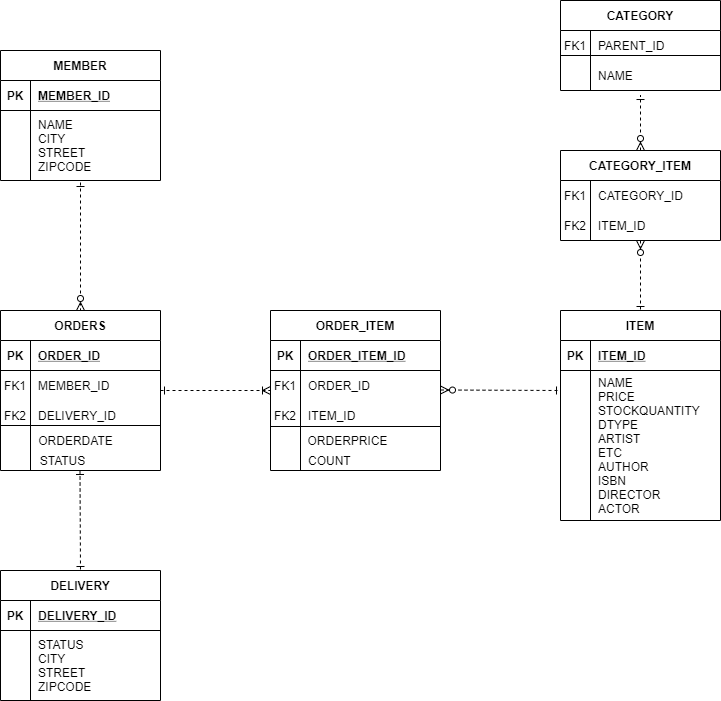

The diagram above was exported from draw.io. Its source (the exported page's mxGraphModel, read from the mxfile embedded in the PNG):
<mxGraphModel dx="1422" dy="705" grid="1" gridSize="10" guides="1" tooltips="1" connect="1" arrows="1" fold="1" page="1" pageScale="1" pageWidth="850" pageHeight="1100" math="0" shadow="0" extFonts="Permanent Marker^https://fonts.googleapis.com/css?family=Permanent+Marker">
  <root>
    <mxCell id="0" />
    <mxCell id="1" parent="0" />
    <mxCell id="C-vyLk0tnHw3VtMMgP7b-2" value="ORDERS" style="shape=table;startSize=30;container=1;collapsible=1;childLayout=tableLayout;fixedRows=1;rowLines=0;fontStyle=1;align=center;resizeLast=1;" parent="1" vertex="1">
      <mxGeometry x="40" y="380" width="160" height="160" as="geometry" />
    </mxCell>
    <mxCell id="C-vyLk0tnHw3VtMMgP7b-3" value="" style="shape=partialRectangle;collapsible=0;dropTarget=0;pointerEvents=0;fillColor=none;points=[[0,0.5],[1,0.5]];portConstraint=eastwest;top=0;left=0;right=0;bottom=1;" parent="C-vyLk0tnHw3VtMMgP7b-2" vertex="1">
      <mxGeometry y="30" width="160" height="30" as="geometry" />
    </mxCell>
    <mxCell id="C-vyLk0tnHw3VtMMgP7b-4" value="PK" style="shape=partialRectangle;overflow=hidden;connectable=0;fillColor=none;top=0;left=0;bottom=0;right=0;fontStyle=1;" parent="C-vyLk0tnHw3VtMMgP7b-3" vertex="1">
      <mxGeometry width="30" height="30" as="geometry" />
    </mxCell>
    <mxCell id="C-vyLk0tnHw3VtMMgP7b-5" value="ORDER_ID" style="shape=partialRectangle;overflow=hidden;connectable=0;fillColor=none;top=0;left=0;bottom=0;right=0;align=left;spacingLeft=6;fontStyle=5;" parent="C-vyLk0tnHw3VtMMgP7b-3" vertex="1">
      <mxGeometry x="30" width="130" height="30" as="geometry" />
    </mxCell>
    <mxCell id="C-vyLk0tnHw3VtMMgP7b-6" value="" style="shape=partialRectangle;collapsible=0;dropTarget=0;pointerEvents=0;fillColor=none;points=[[0,0.5],[1,0.5]];portConstraint=eastwest;top=0;left=0;right=0;bottom=0;" parent="C-vyLk0tnHw3VtMMgP7b-2" vertex="1">
      <mxGeometry y="60" width="160" height="30" as="geometry" />
    </mxCell>
    <mxCell id="C-vyLk0tnHw3VtMMgP7b-7" value="FK1" style="shape=partialRectangle;overflow=hidden;connectable=0;fillColor=none;top=0;left=0;bottom=0;right=0;" parent="C-vyLk0tnHw3VtMMgP7b-6" vertex="1">
      <mxGeometry width="30" height="30" as="geometry" />
    </mxCell>
    <mxCell id="C-vyLk0tnHw3VtMMgP7b-8" value="MEMBER_ID" style="shape=partialRectangle;overflow=hidden;connectable=0;fillColor=none;top=0;left=0;bottom=0;right=0;align=left;spacingLeft=6;" parent="C-vyLk0tnHw3VtMMgP7b-6" vertex="1">
      <mxGeometry x="30" width="130" height="30" as="geometry" />
    </mxCell>
    <mxCell id="C-vyLk0tnHw3VtMMgP7b-9" value="" style="shape=partialRectangle;collapsible=0;dropTarget=0;pointerEvents=0;fillColor=none;points=[[0,0.5],[1,0.5]];portConstraint=eastwest;top=0;left=0;right=0;bottom=0;" parent="C-vyLk0tnHw3VtMMgP7b-2" vertex="1">
      <mxGeometry y="90" width="160" height="30" as="geometry" />
    </mxCell>
    <mxCell id="C-vyLk0tnHw3VtMMgP7b-10" value="FK2" style="shape=partialRectangle;overflow=hidden;connectable=0;fillColor=none;top=0;left=0;bottom=0;right=0;" parent="C-vyLk0tnHw3VtMMgP7b-9" vertex="1">
      <mxGeometry width="30" height="30" as="geometry" />
    </mxCell>
    <mxCell id="C-vyLk0tnHw3VtMMgP7b-11" value="DELIVERY_ID" style="shape=partialRectangle;overflow=hidden;connectable=0;fillColor=none;top=0;left=0;bottom=0;right=0;align=left;spacingLeft=6;" parent="C-vyLk0tnHw3VtMMgP7b-9" vertex="1">
      <mxGeometry x="30" width="130" height="30" as="geometry" />
    </mxCell>
    <mxCell id="C-vyLk0tnHw3VtMMgP7b-13" value="ORDER_ITEM" style="shape=table;startSize=30;container=1;collapsible=1;childLayout=tableLayout;fixedRows=1;rowLines=0;fontStyle=1;align=center;resizeLast=1;" parent="1" vertex="1">
      <mxGeometry x="310" y="380" width="170" height="160" as="geometry" />
    </mxCell>
    <mxCell id="C-vyLk0tnHw3VtMMgP7b-14" value="" style="shape=partialRectangle;collapsible=0;dropTarget=0;pointerEvents=0;fillColor=none;points=[[0,0.5],[1,0.5]];portConstraint=eastwest;top=0;left=0;right=0;bottom=1;" parent="C-vyLk0tnHw3VtMMgP7b-13" vertex="1">
      <mxGeometry y="30" width="170" height="30" as="geometry" />
    </mxCell>
    <mxCell id="C-vyLk0tnHw3VtMMgP7b-15" value="PK" style="shape=partialRectangle;overflow=hidden;connectable=0;fillColor=none;top=0;left=0;bottom=0;right=0;fontStyle=1;" parent="C-vyLk0tnHw3VtMMgP7b-14" vertex="1">
      <mxGeometry width="30" height="30" as="geometry" />
    </mxCell>
    <mxCell id="C-vyLk0tnHw3VtMMgP7b-16" value="ORDER_ITEM_ID" style="shape=partialRectangle;overflow=hidden;connectable=0;fillColor=none;top=0;left=0;bottom=0;right=0;align=left;spacingLeft=6;fontStyle=5;" parent="C-vyLk0tnHw3VtMMgP7b-14" vertex="1">
      <mxGeometry x="30" width="140" height="30" as="geometry" />
    </mxCell>
    <mxCell id="C-vyLk0tnHw3VtMMgP7b-17" value="" style="shape=partialRectangle;collapsible=0;dropTarget=0;pointerEvents=0;fillColor=none;points=[[0,0.5],[1,0.5]];portConstraint=eastwest;top=0;left=0;right=0;bottom=0;" parent="C-vyLk0tnHw3VtMMgP7b-13" vertex="1">
      <mxGeometry y="60" width="170" height="30" as="geometry" />
    </mxCell>
    <mxCell id="C-vyLk0tnHw3VtMMgP7b-18" value="FK1" style="shape=partialRectangle;overflow=hidden;connectable=0;fillColor=none;top=0;left=0;bottom=0;right=0;" parent="C-vyLk0tnHw3VtMMgP7b-17" vertex="1">
      <mxGeometry width="30" height="30" as="geometry" />
    </mxCell>
    <mxCell id="C-vyLk0tnHw3VtMMgP7b-19" value="ORDER_ID" style="shape=partialRectangle;overflow=hidden;connectable=0;fillColor=none;top=0;left=0;bottom=0;right=0;align=left;spacingLeft=6;" parent="C-vyLk0tnHw3VtMMgP7b-17" vertex="1">
      <mxGeometry x="30" width="140" height="30" as="geometry" />
    </mxCell>
    <mxCell id="C-vyLk0tnHw3VtMMgP7b-20" value="" style="shape=partialRectangle;collapsible=0;dropTarget=0;pointerEvents=0;fillColor=none;points=[[0,0.5],[1,0.5]];portConstraint=eastwest;top=0;left=0;right=0;bottom=0;" parent="C-vyLk0tnHw3VtMMgP7b-13" vertex="1">
      <mxGeometry y="90" width="170" height="30" as="geometry" />
    </mxCell>
    <mxCell id="C-vyLk0tnHw3VtMMgP7b-21" value="" style="shape=partialRectangle;overflow=hidden;connectable=0;fillColor=none;top=0;left=0;bottom=0;right=0;" parent="C-vyLk0tnHw3VtMMgP7b-20" vertex="1">
      <mxGeometry width="30" height="30" as="geometry" />
    </mxCell>
    <mxCell id="C-vyLk0tnHw3VtMMgP7b-22" value="ITEM_ID" style="shape=partialRectangle;overflow=hidden;connectable=0;fillColor=none;top=0;left=0;bottom=0;right=0;align=left;spacingLeft=6;" parent="C-vyLk0tnHw3VtMMgP7b-20" vertex="1">
      <mxGeometry x="30" width="140" height="30" as="geometry" />
    </mxCell>
    <mxCell id="C-vyLk0tnHw3VtMMgP7b-23" value="MEMBER" style="shape=table;startSize=30;container=1;collapsible=1;childLayout=tableLayout;fixedRows=1;rowLines=0;fontStyle=1;align=center;resizeLast=1;" parent="1" vertex="1">
      <mxGeometry x="40" y="120" width="160" height="130" as="geometry" />
    </mxCell>
    <mxCell id="C-vyLk0tnHw3VtMMgP7b-24" value="" style="shape=partialRectangle;collapsible=0;dropTarget=0;pointerEvents=0;fillColor=none;points=[[0,0.5],[1,0.5]];portConstraint=eastwest;top=0;left=0;right=0;bottom=1;" parent="C-vyLk0tnHw3VtMMgP7b-23" vertex="1">
      <mxGeometry y="30" width="160" height="30" as="geometry" />
    </mxCell>
    <mxCell id="C-vyLk0tnHw3VtMMgP7b-25" value="PK" style="shape=partialRectangle;overflow=hidden;connectable=0;fillColor=none;top=0;left=0;bottom=0;right=0;fontStyle=1;" parent="C-vyLk0tnHw3VtMMgP7b-24" vertex="1">
      <mxGeometry width="30" height="30" as="geometry" />
    </mxCell>
    <mxCell id="C-vyLk0tnHw3VtMMgP7b-26" value="MEMBER_ID" style="shape=partialRectangle;overflow=hidden;connectable=0;fillColor=none;top=0;left=0;bottom=0;right=0;align=left;spacingLeft=6;fontStyle=5;" parent="C-vyLk0tnHw3VtMMgP7b-24" vertex="1">
      <mxGeometry x="30" width="130" height="30" as="geometry" />
    </mxCell>
    <mxCell id="C-vyLk0tnHw3VtMMgP7b-27" value="" style="shape=partialRectangle;collapsible=0;dropTarget=0;pointerEvents=0;fillColor=none;points=[[0,0.5],[1,0.5]];portConstraint=eastwest;top=0;left=0;right=0;bottom=0;" parent="C-vyLk0tnHw3VtMMgP7b-23" vertex="1">
      <mxGeometry y="60" width="160" height="70" as="geometry" />
    </mxCell>
    <mxCell id="C-vyLk0tnHw3VtMMgP7b-28" value="" style="shape=partialRectangle;overflow=hidden;connectable=0;fillColor=none;top=0;left=0;bottom=0;right=0;" parent="C-vyLk0tnHw3VtMMgP7b-27" vertex="1">
      <mxGeometry width="30" height="70" as="geometry" />
    </mxCell>
    <mxCell id="C-vyLk0tnHw3VtMMgP7b-29" value="NAME&#10;CITY&#10;STREET&#10;ZIPCODE" style="shape=partialRectangle;overflow=hidden;connectable=0;fillColor=none;top=0;left=0;bottom=0;right=0;align=left;spacingLeft=6;" parent="C-vyLk0tnHw3VtMMgP7b-27" vertex="1">
      <mxGeometry x="30" width="130" height="70" as="geometry" />
    </mxCell>
    <mxCell id="XTRUSsTHcvVkda3EoYzO-2" value="" style="line;strokeWidth=1;rotatable=0;dashed=0;labelPosition=right;align=left;verticalAlign=middle;spacingTop=0;spacingLeft=6;points=[];portConstraint=eastwest;" vertex="1" parent="1">
      <mxGeometry x="40" y="490" width="160" height="10" as="geometry" />
    </mxCell>
    <mxCell id="XTRUSsTHcvVkda3EoYzO-3" value="ORDERDATE" style="text;html=1;align=center;verticalAlign=middle;resizable=0;points=[];autosize=1;" vertex="1" parent="1">
      <mxGeometry x="70" y="500" width="90" height="20" as="geometry" />
    </mxCell>
    <mxCell id="XTRUSsTHcvVkda3EoYzO-4" value="STATUS" style="text;html=1;align=center;verticalAlign=middle;resizable=0;points=[];autosize=1;" vertex="1" parent="1">
      <mxGeometry x="72" y="520" width="60" height="20" as="geometry" />
    </mxCell>
    <mxCell id="XTRUSsTHcvVkda3EoYzO-5" value="" style="endArrow=ERzeroToMany;html=1;entryX=0.5;entryY=0;entryDx=0;entryDy=0;endFill=1;startArrow=ERone;startFill=0;dashed=1;" edge="1" parent="1" target="C-vyLk0tnHw3VtMMgP7b-2">
      <mxGeometry width="50" height="50" relative="1" as="geometry">
        <mxPoint x="120" y="252" as="sourcePoint" />
        <mxPoint x="450" y="340" as="targetPoint" />
      </mxGeometry>
    </mxCell>
    <mxCell id="XTRUSsTHcvVkda3EoYzO-6" value="FK2" style="shape=partialRectangle;overflow=hidden;connectable=0;fillColor=none;top=0;left=0;bottom=0;right=0;" vertex="1" parent="1">
      <mxGeometry x="310" y="470" width="30" height="30" as="geometry" />
    </mxCell>
    <mxCell id="XTRUSsTHcvVkda3EoYzO-7" value="" style="line;strokeWidth=1;rotatable=0;dashed=0;labelPosition=right;align=left;verticalAlign=middle;spacingTop=0;spacingLeft=6;points=[];portConstraint=eastwest;" vertex="1" parent="1">
      <mxGeometry x="310" y="491" width="170" height="10" as="geometry" />
    </mxCell>
    <mxCell id="XTRUSsTHcvVkda3EoYzO-8" value="ORDERPRICE" style="text;html=1;align=center;verticalAlign=middle;resizable=0;points=[];autosize=1;" vertex="1" parent="1">
      <mxGeometry x="337" y="500" width="100" height="20" as="geometry" />
    </mxCell>
    <mxCell id="XTRUSsTHcvVkda3EoYzO-9" value="COUNT" style="text;html=1;align=left;verticalAlign=middle;resizable=0;points=[];autosize=1;" vertex="1" parent="1">
      <mxGeometry x="346" y="520" width="60" height="20" as="geometry" />
    </mxCell>
    <mxCell id="XTRUSsTHcvVkda3EoYzO-10" value="DELIVERY" style="shape=table;startSize=30;container=1;collapsible=1;childLayout=tableLayout;fixedRows=1;rowLines=0;fontStyle=1;align=center;resizeLast=1;" vertex="1" parent="1">
      <mxGeometry x="40" y="640" width="160" height="130" as="geometry" />
    </mxCell>
    <mxCell id="XTRUSsTHcvVkda3EoYzO-11" value="" style="shape=partialRectangle;collapsible=0;dropTarget=0;pointerEvents=0;fillColor=none;points=[[0,0.5],[1,0.5]];portConstraint=eastwest;top=0;left=0;right=0;bottom=1;" vertex="1" parent="XTRUSsTHcvVkda3EoYzO-10">
      <mxGeometry y="30" width="160" height="30" as="geometry" />
    </mxCell>
    <mxCell id="XTRUSsTHcvVkda3EoYzO-12" value="PK" style="shape=partialRectangle;overflow=hidden;connectable=0;fillColor=none;top=0;left=0;bottom=0;right=0;fontStyle=1;" vertex="1" parent="XTRUSsTHcvVkda3EoYzO-11">
      <mxGeometry width="30" height="30" as="geometry" />
    </mxCell>
    <mxCell id="XTRUSsTHcvVkda3EoYzO-13" value="DELIVERY_ID" style="shape=partialRectangle;overflow=hidden;connectable=0;fillColor=none;top=0;left=0;bottom=0;right=0;align=left;spacingLeft=6;fontStyle=5;" vertex="1" parent="XTRUSsTHcvVkda3EoYzO-11">
      <mxGeometry x="30" width="130" height="30" as="geometry" />
    </mxCell>
    <mxCell id="XTRUSsTHcvVkda3EoYzO-14" value="" style="shape=partialRectangle;collapsible=0;dropTarget=0;pointerEvents=0;fillColor=none;points=[[0,0.5],[1,0.5]];portConstraint=eastwest;top=0;left=0;right=0;bottom=0;" vertex="1" parent="XTRUSsTHcvVkda3EoYzO-10">
      <mxGeometry y="60" width="160" height="70" as="geometry" />
    </mxCell>
    <mxCell id="XTRUSsTHcvVkda3EoYzO-15" value="" style="shape=partialRectangle;overflow=hidden;connectable=0;fillColor=none;top=0;left=0;bottom=0;right=0;" vertex="1" parent="XTRUSsTHcvVkda3EoYzO-14">
      <mxGeometry width="30" height="70" as="geometry" />
    </mxCell>
    <mxCell id="XTRUSsTHcvVkda3EoYzO-16" value="STATUS&#10;CITY&#10;STREET&#10;ZIPCODE" style="shape=partialRectangle;overflow=hidden;connectable=0;fillColor=none;top=0;left=0;bottom=0;right=0;align=left;spacingLeft=6;" vertex="1" parent="XTRUSsTHcvVkda3EoYzO-14">
      <mxGeometry x="30" width="130" height="70" as="geometry" />
    </mxCell>
    <mxCell id="XTRUSsTHcvVkda3EoYzO-20" value="" style="endArrow=ERone;html=1;endFill=0;startArrow=ERone;startFill=0;dashed=1;" edge="1" parent="1">
      <mxGeometry width="50" height="50" relative="1" as="geometry">
        <mxPoint x="119.5" y="540" as="sourcePoint" />
        <mxPoint x="120" y="640" as="targetPoint" />
      </mxGeometry>
    </mxCell>
    <mxCell id="XTRUSsTHcvVkda3EoYzO-21" value="" style="endArrow=ERoneToMany;html=1;endFill=0;startArrow=ERone;startFill=0;dashed=1;exitX=1;exitY=0.5;exitDx=0;exitDy=0;" edge="1" parent="1" source="C-vyLk0tnHw3VtMMgP7b-2">
      <mxGeometry width="50" height="50" relative="1" as="geometry">
        <mxPoint x="129.5" y="550" as="sourcePoint" />
        <mxPoint x="310" y="460" as="targetPoint" />
      </mxGeometry>
    </mxCell>
    <mxCell id="XTRUSsTHcvVkda3EoYzO-22" value="ITEM" style="shape=table;startSize=30;container=1;collapsible=1;childLayout=tableLayout;fixedRows=1;rowLines=0;fontStyle=1;align=center;resizeLast=1;" vertex="1" parent="1">
      <mxGeometry x="600" y="380" width="160" height="210" as="geometry" />
    </mxCell>
    <mxCell id="XTRUSsTHcvVkda3EoYzO-23" value="" style="shape=partialRectangle;collapsible=0;dropTarget=0;pointerEvents=0;fillColor=none;points=[[0,0.5],[1,0.5]];portConstraint=eastwest;top=0;left=0;right=0;bottom=1;" vertex="1" parent="XTRUSsTHcvVkda3EoYzO-22">
      <mxGeometry y="30" width="160" height="30" as="geometry" />
    </mxCell>
    <mxCell id="XTRUSsTHcvVkda3EoYzO-24" value="PK" style="shape=partialRectangle;overflow=hidden;connectable=0;fillColor=none;top=0;left=0;bottom=0;right=0;fontStyle=1;" vertex="1" parent="XTRUSsTHcvVkda3EoYzO-23">
      <mxGeometry width="30" height="30" as="geometry" />
    </mxCell>
    <mxCell id="XTRUSsTHcvVkda3EoYzO-25" value="ITEM_ID" style="shape=partialRectangle;overflow=hidden;connectable=0;fillColor=none;top=0;left=0;bottom=0;right=0;align=left;spacingLeft=6;fontStyle=5;" vertex="1" parent="XTRUSsTHcvVkda3EoYzO-23">
      <mxGeometry x="30" width="130" height="30" as="geometry" />
    </mxCell>
    <mxCell id="XTRUSsTHcvVkda3EoYzO-26" value="" style="shape=partialRectangle;collapsible=0;dropTarget=0;pointerEvents=0;fillColor=none;points=[[0,0.5],[1,0.5]];portConstraint=eastwest;top=0;left=0;right=0;bottom=0;" vertex="1" parent="XTRUSsTHcvVkda3EoYzO-22">
      <mxGeometry y="60" width="160" height="150" as="geometry" />
    </mxCell>
    <mxCell id="XTRUSsTHcvVkda3EoYzO-27" value="" style="shape=partialRectangle;overflow=hidden;connectable=0;fillColor=none;top=0;left=0;bottom=0;right=0;" vertex="1" parent="XTRUSsTHcvVkda3EoYzO-26">
      <mxGeometry width="30" height="150" as="geometry" />
    </mxCell>
    <mxCell id="XTRUSsTHcvVkda3EoYzO-28" value="NAME&#10;PRICE&#10;STOCKQUANTITY&#10;DTYPE&#10;ARTIST&#10;ETC&#10;AUTHOR&#10;ISBN&#10;DIRECTOR&#10;ACTOR" style="shape=partialRectangle;overflow=hidden;connectable=0;fillColor=none;top=0;left=0;bottom=0;right=0;align=left;spacingLeft=6;" vertex="1" parent="XTRUSsTHcvVkda3EoYzO-26">
      <mxGeometry x="30" width="130" height="150" as="geometry" />
    </mxCell>
    <mxCell id="XTRUSsTHcvVkda3EoYzO-30" value="CATEGORY_ITEM" style="shape=table;startSize=30;container=1;collapsible=1;childLayout=tableLayout;fixedRows=1;rowLines=0;fontStyle=1;align=center;resizeLast=1;" vertex="1" parent="1">
      <mxGeometry x="600" y="220" width="160" height="90" as="geometry" />
    </mxCell>
    <mxCell id="XTRUSsTHcvVkda3EoYzO-34" value="" style="shape=partialRectangle;collapsible=0;dropTarget=0;pointerEvents=0;fillColor=none;points=[[0,0.5],[1,0.5]];portConstraint=eastwest;top=0;left=0;right=0;bottom=0;" vertex="1" parent="XTRUSsTHcvVkda3EoYzO-30">
      <mxGeometry y="30" width="160" height="30" as="geometry" />
    </mxCell>
    <mxCell id="XTRUSsTHcvVkda3EoYzO-35" value="FK1" style="shape=partialRectangle;overflow=hidden;connectable=0;fillColor=none;top=0;left=0;bottom=0;right=0;" vertex="1" parent="XTRUSsTHcvVkda3EoYzO-34">
      <mxGeometry width="30" height="30" as="geometry" />
    </mxCell>
    <mxCell id="XTRUSsTHcvVkda3EoYzO-36" value="CATEGORY_ID" style="shape=partialRectangle;overflow=hidden;connectable=0;fillColor=none;top=0;left=0;bottom=0;right=0;align=left;spacingLeft=6;" vertex="1" parent="XTRUSsTHcvVkda3EoYzO-34">
      <mxGeometry x="30" width="130" height="30" as="geometry" />
    </mxCell>
    <mxCell id="XTRUSsTHcvVkda3EoYzO-37" value="" style="shape=partialRectangle;collapsible=0;dropTarget=0;pointerEvents=0;fillColor=none;points=[[0,0.5],[1,0.5]];portConstraint=eastwest;top=0;left=0;right=0;bottom=0;" vertex="1" parent="XTRUSsTHcvVkda3EoYzO-30">
      <mxGeometry y="60" width="160" height="30" as="geometry" />
    </mxCell>
    <mxCell id="XTRUSsTHcvVkda3EoYzO-38" value="FK2" style="shape=partialRectangle;overflow=hidden;connectable=0;fillColor=none;top=0;left=0;bottom=0;right=0;" vertex="1" parent="XTRUSsTHcvVkda3EoYzO-37">
      <mxGeometry width="30" height="30" as="geometry" />
    </mxCell>
    <mxCell id="XTRUSsTHcvVkda3EoYzO-39" value="ITEM_ID" style="shape=partialRectangle;overflow=hidden;connectable=0;fillColor=none;top=0;left=0;bottom=0;right=0;align=left;spacingLeft=6;" vertex="1" parent="XTRUSsTHcvVkda3EoYzO-37">
      <mxGeometry x="30" width="130" height="30" as="geometry" />
    </mxCell>
    <mxCell id="XTRUSsTHcvVkda3EoYzO-40" value="CATEGORY" style="shape=table;startSize=30;container=1;collapsible=1;childLayout=tableLayout;fixedRows=1;rowLines=0;fontStyle=1;align=center;resizeLast=1;" vertex="1" parent="1">
      <mxGeometry x="600" y="70" width="160" height="90" as="geometry" />
    </mxCell>
    <mxCell id="XTRUSsTHcvVkda3EoYzO-41" value="" style="shape=partialRectangle;collapsible=0;dropTarget=0;pointerEvents=0;fillColor=none;points=[[0,0.5],[1,0.5]];portConstraint=eastwest;top=0;left=0;right=0;bottom=0;" vertex="1" parent="XTRUSsTHcvVkda3EoYzO-40">
      <mxGeometry y="30" width="160" height="30" as="geometry" />
    </mxCell>
    <mxCell id="XTRUSsTHcvVkda3EoYzO-42" value="FK1" style="shape=partialRectangle;overflow=hidden;connectable=0;fillColor=none;top=0;left=0;bottom=0;right=0;" vertex="1" parent="XTRUSsTHcvVkda3EoYzO-41">
      <mxGeometry width="30" height="30" as="geometry" />
    </mxCell>
    <mxCell id="XTRUSsTHcvVkda3EoYzO-43" value="PARENT_ID" style="shape=partialRectangle;overflow=hidden;connectable=0;fillColor=none;top=0;left=0;bottom=0;right=0;align=left;spacingLeft=6;" vertex="1" parent="XTRUSsTHcvVkda3EoYzO-41">
      <mxGeometry x="30" width="130" height="30" as="geometry" />
    </mxCell>
    <mxCell id="XTRUSsTHcvVkda3EoYzO-44" value="" style="shape=partialRectangle;collapsible=0;dropTarget=0;pointerEvents=0;fillColor=none;points=[[0,0.5],[1,0.5]];portConstraint=eastwest;top=0;left=0;right=0;bottom=0;" vertex="1" parent="XTRUSsTHcvVkda3EoYzO-40">
      <mxGeometry y="60" width="160" height="30" as="geometry" />
    </mxCell>
    <mxCell id="XTRUSsTHcvVkda3EoYzO-45" value="" style="shape=partialRectangle;overflow=hidden;connectable=0;fillColor=none;top=0;left=0;bottom=0;right=0;" vertex="1" parent="XTRUSsTHcvVkda3EoYzO-44">
      <mxGeometry width="30" height="30" as="geometry" />
    </mxCell>
    <mxCell id="XTRUSsTHcvVkda3EoYzO-46" value="NAME" style="shape=partialRectangle;overflow=hidden;connectable=0;fillColor=none;top=0;left=0;bottom=0;right=0;align=left;spacingLeft=6;" vertex="1" parent="XTRUSsTHcvVkda3EoYzO-44">
      <mxGeometry x="30" width="130" height="30" as="geometry" />
    </mxCell>
    <mxCell id="XTRUSsTHcvVkda3EoYzO-47" value="" style="line;strokeWidth=1;rotatable=0;dashed=0;labelPosition=right;align=left;verticalAlign=middle;spacingTop=0;spacingLeft=6;points=[];portConstraint=eastwest;" vertex="1" parent="1">
      <mxGeometry x="600" y="120" width="160" height="10" as="geometry" />
    </mxCell>
    <mxCell id="XTRUSsTHcvVkda3EoYzO-48" value="" style="endArrow=ERone;html=1;endFill=0;startArrow=ERzeroToMany;startFill=1;dashed=1;exitX=1;exitY=0.5;exitDx=0;exitDy=0;" edge="1" parent="1">
      <mxGeometry width="50" height="50" relative="1" as="geometry">
        <mxPoint x="480" y="459.5" as="sourcePoint" />
        <mxPoint x="600" y="460" as="targetPoint" />
      </mxGeometry>
    </mxCell>
    <mxCell id="XTRUSsTHcvVkda3EoYzO-49" value="" style="endArrow=ERone;html=1;endFill=0;startArrow=ERzeroToMany;startFill=1;dashed=1;entryX=0.5;entryY=0;entryDx=0;entryDy=0;" edge="1" parent="1" target="XTRUSsTHcvVkda3EoYzO-22">
      <mxGeometry width="50" height="50" relative="1" as="geometry">
        <mxPoint x="680" y="310" as="sourcePoint" />
        <mxPoint x="610" y="470" as="targetPoint" />
      </mxGeometry>
    </mxCell>
    <mxCell id="XTRUSsTHcvVkda3EoYzO-50" value="" style="endArrow=ERone;html=1;endFill=0;startArrow=ERzeroToMany;startFill=1;dashed=1;entryX=0.5;entryY=1.167;entryDx=0;entryDy=0;entryPerimeter=0;" edge="1" parent="1" target="XTRUSsTHcvVkda3EoYzO-44">
      <mxGeometry width="50" height="50" relative="1" as="geometry">
        <mxPoint x="680" y="220" as="sourcePoint" />
        <mxPoint x="690" y="390" as="targetPoint" />
      </mxGeometry>
    </mxCell>
  </root>
</mxGraphModel>